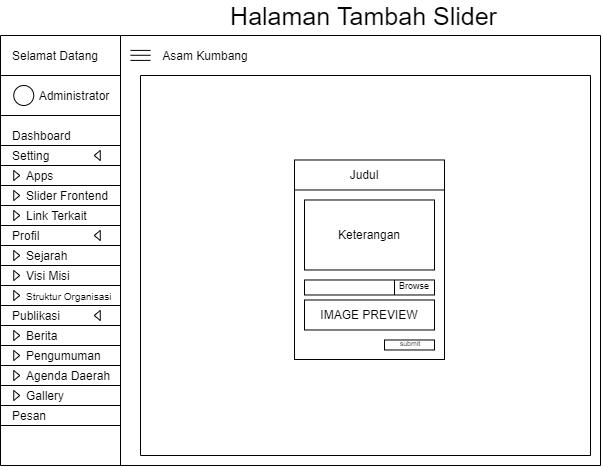

The diagram above was exported from draw.io. Its source (the exported page's mxGraphModel, read from the mxfile embedded in the PNG):
<mxGraphModel dx="1097" dy="689" grid="1" gridSize="10" guides="1" tooltips="1" connect="1" arrows="1" fold="1" page="1" pageScale="1" pageWidth="827" pageHeight="1169" math="0" shadow="0">
  <root>
    <mxCell id="Khu7GqT9pDGXnXkhxmQE-0" />
    <mxCell id="Khu7GqT9pDGXnXkhxmQE-1" parent="Khu7GqT9pDGXnXkhxmQE-0" />
    <mxCell id="Khu7GqT9pDGXnXkhxmQE-2" value="" style="endArrow=none;html=1;" edge="1" parent="Khu7GqT9pDGXnXkhxmQE-1">
      <mxGeometry width="50" height="50" relative="1" as="geometry">
        <mxPoint x="120" y="510" as="sourcePoint" />
        <mxPoint x="120" y="79.99999999999989" as="targetPoint" />
      </mxGeometry>
    </mxCell>
    <mxCell id="Khu7GqT9pDGXnXkhxmQE-3" value="Selamat Datang" style="text;html=1;strokeColor=none;fillColor=none;align=center;verticalAlign=middle;whiteSpace=wrap;rounded=0;" vertex="1" parent="Khu7GqT9pDGXnXkhxmQE-1">
      <mxGeometry x="130" y="90" width="90" height="20" as="geometry" />
    </mxCell>
    <mxCell id="Khu7GqT9pDGXnXkhxmQE-4" value="" style="endArrow=none;html=1;" edge="1" parent="Khu7GqT9pDGXnXkhxmQE-1">
      <mxGeometry width="50" height="50" relative="1" as="geometry">
        <mxPoint x="240" y="510" as="sourcePoint" />
        <mxPoint x="240" y="79.99999999999989" as="targetPoint" />
      </mxGeometry>
    </mxCell>
    <mxCell id="Khu7GqT9pDGXnXkhxmQE-5" value="" style="ellipse;whiteSpace=wrap;html=1;aspect=fixed;align=left;" vertex="1" parent="Khu7GqT9pDGXnXkhxmQE-1">
      <mxGeometry x="133.25" y="130" width="20" height="20" as="geometry" />
    </mxCell>
    <mxCell id="Khu7GqT9pDGXnXkhxmQE-6" value="Administrator" style="text;html=1;strokeColor=none;fillColor=none;align=center;verticalAlign=middle;whiteSpace=wrap;rounded=0;" vertex="1" parent="Khu7GqT9pDGXnXkhxmQE-1">
      <mxGeometry x="173.75" y="130" width="40" height="20" as="geometry" />
    </mxCell>
    <mxCell id="Khu7GqT9pDGXnXkhxmQE-7" value="" style="endArrow=none;html=1;" edge="1" parent="Khu7GqT9pDGXnXkhxmQE-1">
      <mxGeometry width="50" height="50" relative="1" as="geometry">
        <mxPoint x="120" y="119.99999999999989" as="sourcePoint" />
        <mxPoint x="240" y="119.99999999999989" as="targetPoint" />
      </mxGeometry>
    </mxCell>
    <mxCell id="Khu7GqT9pDGXnXkhxmQE-8" value="" style="endArrow=none;html=1;" edge="1" parent="Khu7GqT9pDGXnXkhxmQE-1">
      <mxGeometry width="50" height="50" relative="1" as="geometry">
        <mxPoint x="120" y="79.99999999999989" as="sourcePoint" />
        <mxPoint x="240" y="79.99999999999989" as="targetPoint" />
      </mxGeometry>
    </mxCell>
    <mxCell id="Khu7GqT9pDGXnXkhxmQE-9" value="" style="endArrow=none;html=1;" edge="1" parent="Khu7GqT9pDGXnXkhxmQE-1">
      <mxGeometry width="50" height="50" relative="1" as="geometry">
        <mxPoint x="120" y="159.9999999999999" as="sourcePoint" />
        <mxPoint x="240" y="159.9999999999999" as="targetPoint" />
      </mxGeometry>
    </mxCell>
    <mxCell id="Khu7GqT9pDGXnXkhxmQE-10" value="Dashboard" style="text;html=1;strokeColor=none;fillColor=none;align=left;verticalAlign=middle;whiteSpace=wrap;rounded=0;" vertex="1" parent="Khu7GqT9pDGXnXkhxmQE-1">
      <mxGeometry x="130" y="170" width="100" height="20" as="geometry" />
    </mxCell>
    <mxCell id="Khu7GqT9pDGXnXkhxmQE-11" value="" style="endArrow=none;html=1;" edge="1" parent="Khu7GqT9pDGXnXkhxmQE-1">
      <mxGeometry width="50" height="50" relative="1" as="geometry">
        <mxPoint x="120" y="189.9999999999999" as="sourcePoint" />
        <mxPoint x="240" y="189.9999999999999" as="targetPoint" />
      </mxGeometry>
    </mxCell>
    <mxCell id="Khu7GqT9pDGXnXkhxmQE-12" value="Setting" style="text;html=1;strokeColor=none;fillColor=none;align=left;verticalAlign=middle;whiteSpace=wrap;rounded=0;" vertex="1" parent="Khu7GqT9pDGXnXkhxmQE-1">
      <mxGeometry x="130" y="190" width="100" height="20" as="geometry" />
    </mxCell>
    <mxCell id="Khu7GqT9pDGXnXkhxmQE-13" value="" style="endArrow=none;html=1;" edge="1" parent="Khu7GqT9pDGXnXkhxmQE-1">
      <mxGeometry width="50" height="50" relative="1" as="geometry">
        <mxPoint x="120" y="209.9999999999999" as="sourcePoint" />
        <mxPoint x="240" y="209.9999999999999" as="targetPoint" />
      </mxGeometry>
    </mxCell>
    <mxCell id="Khu7GqT9pDGXnXkhxmQE-14" value="Apps" style="text;html=1;strokeColor=none;fillColor=none;align=left;verticalAlign=middle;whiteSpace=wrap;rounded=0;" vertex="1" parent="Khu7GqT9pDGXnXkhxmQE-1">
      <mxGeometry x="143.75" y="210" width="100" height="20" as="geometry" />
    </mxCell>
    <mxCell id="Khu7GqT9pDGXnXkhxmQE-15" value="" style="endArrow=none;html=1;" edge="1" parent="Khu7GqT9pDGXnXkhxmQE-1">
      <mxGeometry width="50" height="50" relative="1" as="geometry">
        <mxPoint x="240" y="79.99999999999989" as="sourcePoint" />
        <mxPoint x="719.9999999999998" y="79.99999999999989" as="targetPoint" />
      </mxGeometry>
    </mxCell>
    <mxCell id="Khu7GqT9pDGXnXkhxmQE-16" value="" style="endArrow=none;html=1;" edge="1" parent="Khu7GqT9pDGXnXkhxmQE-1">
      <mxGeometry width="50" height="50" relative="1" as="geometry">
        <mxPoint x="120" y="229.9999999999999" as="sourcePoint" />
        <mxPoint x="240" y="229.9999999999999" as="targetPoint" />
      </mxGeometry>
    </mxCell>
    <mxCell id="Khu7GqT9pDGXnXkhxmQE-17" value="" style="triangle;whiteSpace=wrap;html=1;align=left;" vertex="1" parent="Khu7GqT9pDGXnXkhxmQE-1">
      <mxGeometry x="133.25" y="215" width="6" height="10" as="geometry" />
    </mxCell>
    <mxCell id="Khu7GqT9pDGXnXkhxmQE-18" value="" style="triangle;whiteSpace=wrap;html=1;align=left;rotation=-180;" vertex="1" parent="Khu7GqT9pDGXnXkhxmQE-1">
      <mxGeometry x="213.75" y="195" width="6" height="10" as="geometry" />
    </mxCell>
    <mxCell id="Khu7GqT9pDGXnXkhxmQE-19" value="" style="endArrow=none;html=1;" edge="1" parent="Khu7GqT9pDGXnXkhxmQE-1">
      <mxGeometry width="50" height="50" relative="1" as="geometry">
        <mxPoint x="120" y="249.9999999999999" as="sourcePoint" />
        <mxPoint x="240" y="249.9999999999999" as="targetPoint" />
      </mxGeometry>
    </mxCell>
    <mxCell id="Khu7GqT9pDGXnXkhxmQE-20" value="Slider Frontend" style="text;html=1;strokeColor=none;fillColor=none;align=left;verticalAlign=middle;whiteSpace=wrap;rounded=0;" vertex="1" parent="Khu7GqT9pDGXnXkhxmQE-1">
      <mxGeometry x="143.75" y="230" width="100" height="20" as="geometry" />
    </mxCell>
    <mxCell id="Khu7GqT9pDGXnXkhxmQE-21" value="" style="triangle;whiteSpace=wrap;html=1;align=left;" vertex="1" parent="Khu7GqT9pDGXnXkhxmQE-1">
      <mxGeometry x="133.25" y="235" width="6" height="10" as="geometry" />
    </mxCell>
    <mxCell id="Khu7GqT9pDGXnXkhxmQE-22" value="Link Terkait" style="text;html=1;strokeColor=none;fillColor=none;align=left;verticalAlign=middle;whiteSpace=wrap;rounded=0;" vertex="1" parent="Khu7GqT9pDGXnXkhxmQE-1">
      <mxGeometry x="143.75" y="250" width="100" height="20" as="geometry" />
    </mxCell>
    <mxCell id="Khu7GqT9pDGXnXkhxmQE-23" value="" style="triangle;whiteSpace=wrap;html=1;align=left;" vertex="1" parent="Khu7GqT9pDGXnXkhxmQE-1">
      <mxGeometry x="133.25" y="255" width="6" height="10" as="geometry" />
    </mxCell>
    <mxCell id="Khu7GqT9pDGXnXkhxmQE-24" value="" style="endArrow=none;html=1;" edge="1" parent="Khu7GqT9pDGXnXkhxmQE-1">
      <mxGeometry width="50" height="50" relative="1" as="geometry">
        <mxPoint x="120" y="269.9999999999999" as="sourcePoint" />
        <mxPoint x="240" y="269.9999999999999" as="targetPoint" />
      </mxGeometry>
    </mxCell>
    <mxCell id="Khu7GqT9pDGXnXkhxmQE-25" value="Profil" style="text;html=1;strokeColor=none;fillColor=none;align=left;verticalAlign=middle;whiteSpace=wrap;rounded=0;" vertex="1" parent="Khu7GqT9pDGXnXkhxmQE-1">
      <mxGeometry x="130" y="270" width="100" height="20" as="geometry" />
    </mxCell>
    <mxCell id="Khu7GqT9pDGXnXkhxmQE-26" value="" style="triangle;whiteSpace=wrap;html=1;align=left;rotation=-180;" vertex="1" parent="Khu7GqT9pDGXnXkhxmQE-1">
      <mxGeometry x="213.75" y="275" width="6" height="10" as="geometry" />
    </mxCell>
    <mxCell id="Khu7GqT9pDGXnXkhxmQE-27" value="" style="endArrow=none;html=1;" edge="1" parent="Khu7GqT9pDGXnXkhxmQE-1">
      <mxGeometry width="50" height="50" relative="1" as="geometry">
        <mxPoint x="120" y="289.9999999999999" as="sourcePoint" />
        <mxPoint x="240" y="289.9999999999999" as="targetPoint" />
      </mxGeometry>
    </mxCell>
    <mxCell id="Khu7GqT9pDGXnXkhxmQE-28" value="Sejarah" style="text;html=1;strokeColor=none;fillColor=none;align=left;verticalAlign=middle;whiteSpace=wrap;rounded=0;" vertex="1" parent="Khu7GqT9pDGXnXkhxmQE-1">
      <mxGeometry x="143.75" y="290" width="100" height="20" as="geometry" />
    </mxCell>
    <mxCell id="Khu7GqT9pDGXnXkhxmQE-29" value="" style="triangle;whiteSpace=wrap;html=1;align=left;" vertex="1" parent="Khu7GqT9pDGXnXkhxmQE-1">
      <mxGeometry x="133.25" y="295" width="6" height="10" as="geometry" />
    </mxCell>
    <mxCell id="Khu7GqT9pDGXnXkhxmQE-30" value="" style="endArrow=none;html=1;" edge="1" parent="Khu7GqT9pDGXnXkhxmQE-1">
      <mxGeometry width="50" height="50" relative="1" as="geometry">
        <mxPoint x="120" y="309.9999999999999" as="sourcePoint" />
        <mxPoint x="240" y="309.9999999999999" as="targetPoint" />
      </mxGeometry>
    </mxCell>
    <mxCell id="Khu7GqT9pDGXnXkhxmQE-31" value="Visi Misi" style="text;html=1;strokeColor=none;fillColor=none;align=left;verticalAlign=middle;whiteSpace=wrap;rounded=0;" vertex="1" parent="Khu7GqT9pDGXnXkhxmQE-1">
      <mxGeometry x="143.75" y="310" width="100" height="20" as="geometry" />
    </mxCell>
    <mxCell id="Khu7GqT9pDGXnXkhxmQE-32" value="" style="triangle;whiteSpace=wrap;html=1;align=left;" vertex="1" parent="Khu7GqT9pDGXnXkhxmQE-1">
      <mxGeometry x="133.25" y="315" width="6" height="10" as="geometry" />
    </mxCell>
    <mxCell id="Khu7GqT9pDGXnXkhxmQE-33" value="" style="endArrow=none;html=1;" edge="1" parent="Khu7GqT9pDGXnXkhxmQE-1">
      <mxGeometry width="50" height="50" relative="1" as="geometry">
        <mxPoint x="120" y="330" as="sourcePoint" />
        <mxPoint x="240" y="330" as="targetPoint" />
      </mxGeometry>
    </mxCell>
    <mxCell id="Khu7GqT9pDGXnXkhxmQE-34" value="&lt;font style=&quot;font-size: 10px&quot;&gt;Struktur Organisasi&lt;/font&gt;" style="text;html=1;strokeColor=none;fillColor=none;align=left;verticalAlign=middle;whiteSpace=wrap;rounded=0;" vertex="1" parent="Khu7GqT9pDGXnXkhxmQE-1">
      <mxGeometry x="143.75" y="330" width="100" height="20" as="geometry" />
    </mxCell>
    <mxCell id="Khu7GqT9pDGXnXkhxmQE-35" value="" style="triangle;whiteSpace=wrap;html=1;align=left;" vertex="1" parent="Khu7GqT9pDGXnXkhxmQE-1">
      <mxGeometry x="133.25" y="335" width="6" height="10" as="geometry" />
    </mxCell>
    <mxCell id="Khu7GqT9pDGXnXkhxmQE-36" value="" style="endArrow=none;html=1;" edge="1" parent="Khu7GqT9pDGXnXkhxmQE-1">
      <mxGeometry width="50" height="50" relative="1" as="geometry">
        <mxPoint x="120" y="350" as="sourcePoint" />
        <mxPoint x="240" y="350" as="targetPoint" />
      </mxGeometry>
    </mxCell>
    <mxCell id="Khu7GqT9pDGXnXkhxmQE-37" value="Publikasi" style="text;html=1;strokeColor=none;fillColor=none;align=left;verticalAlign=middle;whiteSpace=wrap;rounded=0;" vertex="1" parent="Khu7GqT9pDGXnXkhxmQE-1">
      <mxGeometry x="130" y="350" width="100" height="20" as="geometry" />
    </mxCell>
    <mxCell id="Khu7GqT9pDGXnXkhxmQE-38" value="" style="triangle;whiteSpace=wrap;html=1;align=left;rotation=-180;" vertex="1" parent="Khu7GqT9pDGXnXkhxmQE-1">
      <mxGeometry x="213.75" y="355" width="6" height="10" as="geometry" />
    </mxCell>
    <mxCell id="Khu7GqT9pDGXnXkhxmQE-39" value="" style="endArrow=none;html=1;" edge="1" parent="Khu7GqT9pDGXnXkhxmQE-1">
      <mxGeometry width="50" height="50" relative="1" as="geometry">
        <mxPoint x="120" y="370" as="sourcePoint" />
        <mxPoint x="240" y="370" as="targetPoint" />
      </mxGeometry>
    </mxCell>
    <mxCell id="Khu7GqT9pDGXnXkhxmQE-40" value="Berita" style="text;html=1;strokeColor=none;fillColor=none;align=left;verticalAlign=middle;whiteSpace=wrap;rounded=0;" vertex="1" parent="Khu7GqT9pDGXnXkhxmQE-1">
      <mxGeometry x="143.75" y="370" width="100" height="20" as="geometry" />
    </mxCell>
    <mxCell id="Khu7GqT9pDGXnXkhxmQE-41" value="" style="triangle;whiteSpace=wrap;html=1;align=left;" vertex="1" parent="Khu7GqT9pDGXnXkhxmQE-1">
      <mxGeometry x="133.25" y="375" width="6" height="10" as="geometry" />
    </mxCell>
    <mxCell id="Khu7GqT9pDGXnXkhxmQE-42" value="" style="endArrow=none;html=1;" edge="1" parent="Khu7GqT9pDGXnXkhxmQE-1">
      <mxGeometry width="50" height="50" relative="1" as="geometry">
        <mxPoint x="120" y="390" as="sourcePoint" />
        <mxPoint x="240" y="390" as="targetPoint" />
      </mxGeometry>
    </mxCell>
    <mxCell id="Khu7GqT9pDGXnXkhxmQE-43" value="Pengumuman" style="text;html=1;strokeColor=none;fillColor=none;align=left;verticalAlign=middle;whiteSpace=wrap;rounded=0;" vertex="1" parent="Khu7GqT9pDGXnXkhxmQE-1">
      <mxGeometry x="143.75" y="390" width="100" height="20" as="geometry" />
    </mxCell>
    <mxCell id="Khu7GqT9pDGXnXkhxmQE-44" value="" style="triangle;whiteSpace=wrap;html=1;align=left;" vertex="1" parent="Khu7GqT9pDGXnXkhxmQE-1">
      <mxGeometry x="133.25" y="395" width="6" height="10" as="geometry" />
    </mxCell>
    <mxCell id="Khu7GqT9pDGXnXkhxmQE-45" value="" style="endArrow=none;html=1;" edge="1" parent="Khu7GqT9pDGXnXkhxmQE-1">
      <mxGeometry width="50" height="50" relative="1" as="geometry">
        <mxPoint x="120" y="410" as="sourcePoint" />
        <mxPoint x="240" y="410" as="targetPoint" />
      </mxGeometry>
    </mxCell>
    <mxCell id="Khu7GqT9pDGXnXkhxmQE-46" value="Agenda Daerah" style="text;html=1;strokeColor=none;fillColor=none;align=left;verticalAlign=middle;whiteSpace=wrap;rounded=0;" vertex="1" parent="Khu7GqT9pDGXnXkhxmQE-1">
      <mxGeometry x="143.75" y="410" width="100" height="20" as="geometry" />
    </mxCell>
    <mxCell id="Khu7GqT9pDGXnXkhxmQE-47" value="" style="triangle;whiteSpace=wrap;html=1;align=left;" vertex="1" parent="Khu7GqT9pDGXnXkhxmQE-1">
      <mxGeometry x="133.25" y="415" width="6" height="10" as="geometry" />
    </mxCell>
    <mxCell id="Khu7GqT9pDGXnXkhxmQE-48" value="" style="endArrow=none;html=1;" edge="1" parent="Khu7GqT9pDGXnXkhxmQE-1">
      <mxGeometry width="50" height="50" relative="1" as="geometry">
        <mxPoint x="120" y="430" as="sourcePoint" />
        <mxPoint x="240" y="430" as="targetPoint" />
      </mxGeometry>
    </mxCell>
    <mxCell id="Khu7GqT9pDGXnXkhxmQE-49" value="Gallery" style="text;html=1;strokeColor=none;fillColor=none;align=left;verticalAlign=middle;whiteSpace=wrap;rounded=0;" vertex="1" parent="Khu7GqT9pDGXnXkhxmQE-1">
      <mxGeometry x="143.75" y="430" width="100" height="20" as="geometry" />
    </mxCell>
    <mxCell id="Khu7GqT9pDGXnXkhxmQE-50" value="" style="triangle;whiteSpace=wrap;html=1;align=left;" vertex="1" parent="Khu7GqT9pDGXnXkhxmQE-1">
      <mxGeometry x="133.25" y="435" width="6" height="10" as="geometry" />
    </mxCell>
    <mxCell id="Khu7GqT9pDGXnXkhxmQE-51" value="" style="endArrow=none;html=1;" edge="1" parent="Khu7GqT9pDGXnXkhxmQE-1">
      <mxGeometry width="50" height="50" relative="1" as="geometry">
        <mxPoint x="120" y="450" as="sourcePoint" />
        <mxPoint x="240" y="450" as="targetPoint" />
      </mxGeometry>
    </mxCell>
    <mxCell id="Khu7GqT9pDGXnXkhxmQE-52" value="Pesan" style="text;html=1;strokeColor=none;fillColor=none;align=left;verticalAlign=middle;whiteSpace=wrap;rounded=0;" vertex="1" parent="Khu7GqT9pDGXnXkhxmQE-1">
      <mxGeometry x="130" y="450" width="100" height="20" as="geometry" />
    </mxCell>
    <mxCell id="Khu7GqT9pDGXnXkhxmQE-53" value="" style="endArrow=none;html=1;" edge="1" parent="Khu7GqT9pDGXnXkhxmQE-1">
      <mxGeometry width="50" height="50" relative="1" as="geometry">
        <mxPoint x="120" y="470" as="sourcePoint" />
        <mxPoint x="240" y="470" as="targetPoint" />
      </mxGeometry>
    </mxCell>
    <mxCell id="Khu7GqT9pDGXnXkhxmQE-54" value="" style="endArrow=none;html=1;" edge="1" parent="Khu7GqT9pDGXnXkhxmQE-1">
      <mxGeometry width="50" height="50" relative="1" as="geometry">
        <mxPoint x="250" y="94.89999999999998" as="sourcePoint" />
        <mxPoint x="270" y="94.89999999999998" as="targetPoint" />
      </mxGeometry>
    </mxCell>
    <mxCell id="Khu7GqT9pDGXnXkhxmQE-55" value="" style="endArrow=none;html=1;" edge="1" parent="Khu7GqT9pDGXnXkhxmQE-1">
      <mxGeometry width="50" height="50" relative="1" as="geometry">
        <mxPoint x="250" y="99.77999999999997" as="sourcePoint" />
        <mxPoint x="270" y="99.77999999999997" as="targetPoint" />
      </mxGeometry>
    </mxCell>
    <mxCell id="Khu7GqT9pDGXnXkhxmQE-56" value="" style="endArrow=none;html=1;" edge="1" parent="Khu7GqT9pDGXnXkhxmQE-1">
      <mxGeometry width="50" height="50" relative="1" as="geometry">
        <mxPoint x="250" y="104.89999999999998" as="sourcePoint" />
        <mxPoint x="270" y="104.89999999999998" as="targetPoint" />
      </mxGeometry>
    </mxCell>
    <mxCell id="Khu7GqT9pDGXnXkhxmQE-57" value="Asam Kumbang" style="text;html=1;strokeColor=none;fillColor=none;align=center;verticalAlign=middle;whiteSpace=wrap;rounded=0;" vertex="1" parent="Khu7GqT9pDGXnXkhxmQE-1">
      <mxGeometry x="280" y="90" width="90" height="20" as="geometry" />
    </mxCell>
    <mxCell id="Khu7GqT9pDGXnXkhxmQE-58" value="" style="endArrow=none;html=1;" edge="1" parent="Khu7GqT9pDGXnXkhxmQE-1">
      <mxGeometry width="50" height="50" relative="1" as="geometry">
        <mxPoint x="120" y="510" as="sourcePoint" />
        <mxPoint x="719.9999999999998" y="510" as="targetPoint" />
      </mxGeometry>
    </mxCell>
    <mxCell id="Khu7GqT9pDGXnXkhxmQE-59" value="" style="endArrow=none;html=1;" edge="1" parent="Khu7GqT9pDGXnXkhxmQE-1">
      <mxGeometry width="50" height="50" relative="1" as="geometry">
        <mxPoint x="719.9999999999998" y="510" as="sourcePoint" />
        <mxPoint x="719.9999999999998" y="79.99999999999989" as="targetPoint" />
      </mxGeometry>
    </mxCell>
    <mxCell id="Khu7GqT9pDGXnXkhxmQE-60" value="" style="endArrow=none;html=1;" edge="1" parent="Khu7GqT9pDGXnXkhxmQE-1">
      <mxGeometry width="50" height="50" relative="1" as="geometry">
        <mxPoint x="260" y="500" as="sourcePoint" />
        <mxPoint x="259.9999999999998" y="119.99999999999989" as="targetPoint" />
      </mxGeometry>
    </mxCell>
    <mxCell id="Khu7GqT9pDGXnXkhxmQE-61" value="" style="endArrow=none;html=1;" edge="1" parent="Khu7GqT9pDGXnXkhxmQE-1">
      <mxGeometry width="50" height="50" relative="1" as="geometry">
        <mxPoint x="709.9999999999998" y="500" as="sourcePoint" />
        <mxPoint x="709.9999999999998" y="119.99999999999989" as="targetPoint" />
      </mxGeometry>
    </mxCell>
    <mxCell id="Khu7GqT9pDGXnXkhxmQE-62" value="" style="endArrow=none;html=1;" edge="1" parent="Khu7GqT9pDGXnXkhxmQE-1">
      <mxGeometry width="50" height="50" relative="1" as="geometry">
        <mxPoint x="709.9999999999998" y="500" as="sourcePoint" />
        <mxPoint x="260" y="500" as="targetPoint" />
      </mxGeometry>
    </mxCell>
    <mxCell id="Khu7GqT9pDGXnXkhxmQE-63" value="" style="endArrow=none;html=1;" edge="1" parent="Khu7GqT9pDGXnXkhxmQE-1">
      <mxGeometry width="50" height="50" relative="1" as="geometry">
        <mxPoint x="709.9999999999998" y="119.99999999999989" as="sourcePoint" />
        <mxPoint x="260" y="119.99999999999989" as="targetPoint" />
      </mxGeometry>
    </mxCell>
    <mxCell id="Khu7GqT9pDGXnXkhxmQE-69" value="" style="endArrow=none;html=1;" edge="1" parent="Khu7GqT9pDGXnXkhxmQE-1">
      <mxGeometry width="50" height="50" relative="1" as="geometry">
        <mxPoint x="413.9999999999998" y="404.4799999999999" as="sourcePoint" />
        <mxPoint x="413.9999999999998" y="204.48000000000013" as="targetPoint" />
      </mxGeometry>
    </mxCell>
    <mxCell id="Khu7GqT9pDGXnXkhxmQE-70" value="" style="endArrow=none;html=1;" edge="1" parent="Khu7GqT9pDGXnXkhxmQE-1">
      <mxGeometry width="50" height="50" relative="1" as="geometry">
        <mxPoint x="563.9999999999998" y="404.4799999999999" as="sourcePoint" />
        <mxPoint x="563.9999999999998" y="204.48000000000013" as="targetPoint" />
      </mxGeometry>
    </mxCell>
    <mxCell id="Khu7GqT9pDGXnXkhxmQE-71" value="" style="endArrow=none;html=1;" edge="1" parent="Khu7GqT9pDGXnXkhxmQE-1">
      <mxGeometry width="50" height="50" relative="1" as="geometry">
        <mxPoint x="563.9999999999998" y="403.9999999999999" as="sourcePoint" />
        <mxPoint x="413.9999999999998" y="403.9999999999999" as="targetPoint" />
      </mxGeometry>
    </mxCell>
    <mxCell id="Khu7GqT9pDGXnXkhxmQE-72" value="" style="endArrow=none;html=1;" edge="1" parent="Khu7GqT9pDGXnXkhxmQE-1">
      <mxGeometry width="50" height="50" relative="1" as="geometry">
        <mxPoint x="563.9999999999998" y="204.48000000000013" as="sourcePoint" />
        <mxPoint x="413.9999999999998" y="204.48000000000013" as="targetPoint" />
      </mxGeometry>
    </mxCell>
    <mxCell id="Khu7GqT9pDGXnXkhxmQE-73" value="Judul" style="text;html=1;strokeColor=none;fillColor=none;align=center;verticalAlign=middle;whiteSpace=wrap;rounded=0;" vertex="1" parent="Khu7GqT9pDGXnXkhxmQE-1">
      <mxGeometry x="464" y="209.48" width="40" height="20" as="geometry" />
    </mxCell>
    <mxCell id="Khu7GqT9pDGXnXkhxmQE-74" value="" style="endArrow=none;html=1;" edge="1" parent="Khu7GqT9pDGXnXkhxmQE-1">
      <mxGeometry width="50" height="50" relative="1" as="geometry">
        <mxPoint x="413.9999999999998" y="234.48000000000013" as="sourcePoint" />
        <mxPoint x="563.9999999999998" y="234.48000000000013" as="targetPoint" />
      </mxGeometry>
    </mxCell>
    <mxCell id="Khu7GqT9pDGXnXkhxmQE-75" value="Keterangan" style="rounded=0;whiteSpace=wrap;html=1;align=center;" vertex="1" parent="Khu7GqT9pDGXnXkhxmQE-1">
      <mxGeometry x="424" y="244.48" width="130" height="70" as="geometry" />
    </mxCell>
    <mxCell id="Khu7GqT9pDGXnXkhxmQE-76" value="" style="rounded=0;whiteSpace=wrap;html=1;align=left;" vertex="1" parent="Khu7GqT9pDGXnXkhxmQE-1">
      <mxGeometry x="424" y="324.48" width="130" height="15" as="geometry" />
    </mxCell>
    <mxCell id="Khu7GqT9pDGXnXkhxmQE-77" value="&lt;font style=&quot;font-size: 9px&quot;&gt;Browse&lt;/font&gt;" style="text;html=1;strokeColor=none;fillColor=none;align=center;verticalAlign=middle;whiteSpace=wrap;rounded=0;" vertex="1" parent="Khu7GqT9pDGXnXkhxmQE-1">
      <mxGeometry x="514" y="319.48" width="40" height="20" as="geometry" />
    </mxCell>
    <mxCell id="Khu7GqT9pDGXnXkhxmQE-78" value="" style="endArrow=none;html=1;entryX=0;entryY=0.25;entryDx=0;entryDy=0;exitX=0;exitY=1;exitDx=0;exitDy=0;" edge="1" parent="Khu7GqT9pDGXnXkhxmQE-1" source="Khu7GqT9pDGXnXkhxmQE-77" target="Khu7GqT9pDGXnXkhxmQE-77">
      <mxGeometry width="50" height="50" relative="1" as="geometry">
        <mxPoint x="454" y="404.48" as="sourcePoint" />
        <mxPoint x="504" y="354.48" as="targetPoint" />
      </mxGeometry>
    </mxCell>
    <mxCell id="Khu7GqT9pDGXnXkhxmQE-79" value="IMAGE PREVIEW" style="rounded=0;whiteSpace=wrap;html=1;align=center;" vertex="1" parent="Khu7GqT9pDGXnXkhxmQE-1">
      <mxGeometry x="424" y="344.48" width="130" height="30" as="geometry" />
    </mxCell>
    <mxCell id="Khu7GqT9pDGXnXkhxmQE-80" value="" style="group" vertex="1" connectable="0" parent="Khu7GqT9pDGXnXkhxmQE-1">
      <mxGeometry x="504" y="376.48" width="50" height="20" as="geometry" />
    </mxCell>
    <mxCell id="Khu7GqT9pDGXnXkhxmQE-81" value="" style="rounded=0;whiteSpace=wrap;html=1;align=center;" vertex="1" parent="Khu7GqT9pDGXnXkhxmQE-80">
      <mxGeometry y="8" width="50" height="10" as="geometry" />
    </mxCell>
    <mxCell id="Khu7GqT9pDGXnXkhxmQE-82" value="&lt;font style=&quot;font-size: 7px&quot;&gt;submit&lt;/font&gt;" style="text;html=1;strokeColor=none;fillColor=none;align=center;verticalAlign=middle;whiteSpace=wrap;rounded=0;" vertex="1" parent="Khu7GqT9pDGXnXkhxmQE-80">
      <mxGeometry x="6" width="40" height="20" as="geometry" />
    </mxCell>
    <mxCell id="Tg2kLFHZKBJ5yl0zAxhv-0" value="&lt;font style=&quot;font-size: 25px&quot;&gt;Halaman Tambah Slider&lt;/font&gt;" style="text;html=1;strokeColor=none;fillColor=none;align=center;verticalAlign=middle;whiteSpace=wrap;rounded=0;" vertex="1" parent="Khu7GqT9pDGXnXkhxmQE-1">
      <mxGeometry x="335.5" y="50" width="297" height="20" as="geometry" />
    </mxCell>
  </root>
</mxGraphModel>